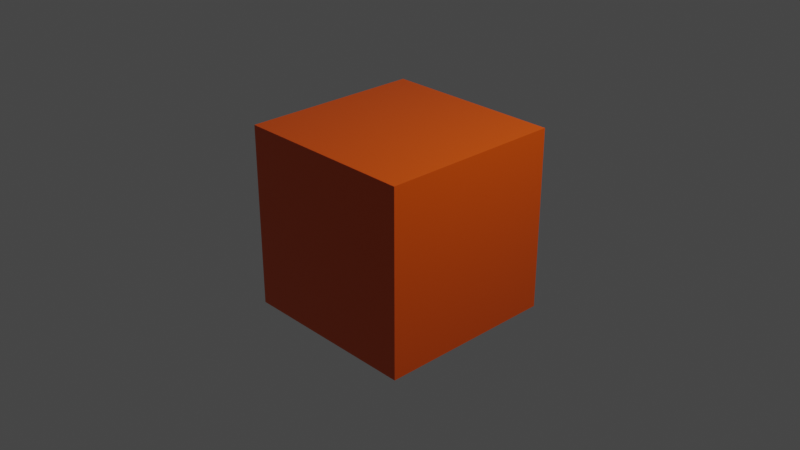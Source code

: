 # Source: cube.blend  (saved by Blender 2.81.16; exported with 4.5.12 LTS)
import bpy
from mathutils import Matrix  # noqa: F401  (used for matrix-valued properties, if any)

bpy.ops.wm.read_factory_settings(use_empty=True)
scene = bpy.context.scene
scene.name = 'Scene'

# ---- collections
col_collection = bpy.data.collections.new('Collection'); scene.collection.children.link(col_collection)

# ---- materials (node trees are filled in below, after node groups)
mat_wood = bpy.data.materials.new('Wood')
mat_wood.alpha_threshold = 0.0
mat_wood.use_transparent_shadow = False
mat_wood.preview_render_type = 'CUBE'
mat_wood.use_preview_world = True
mat_wood.line_color = (0.0, 0.0, 0.0, 1.0)
mat_marble = bpy.data.materials.new('Marble')
mat_marble.use_transparent_shadow = False

# ---- material node trees
mat_wood.use_nodes = True; mat_wood.node_tree.nodes.clear()
_N = mat_wood.node_tree.nodes; _L = mat_wood.node_tree.links
n0 = _N.new('ShaderNodeOutputMaterial'); n0.name = 'Material Output'; n0.location = (300, 300)
n1 = _N.new('ShaderNodeBsdfPrincipled'); n1.name = 'Principled BSDF'; n1.location = (10, 300)
n1.distribution = 'GGX'
n1.subsurface_method = 'BURLEY'
n1.inputs[0].default_value = (0.8, 0.08861, 0.0, 1.0)
n1.inputs[2].default_value = 0.3
n1.inputs[3].default_value = 1.45
n1.inputs[27].default_value = (0.0, 0.0, 0.0, 1.0)
n1.inputs[28].default_value = 1.0
_L.new(n1.outputs[0], n0.inputs[0])
n0.is_active_output = True
mat_marble.use_nodes = True; mat_marble.node_tree.nodes.clear()
_N = mat_marble.node_tree.nodes; _L = mat_marble.node_tree.links
n0 = _N.new('ShaderNodeOutputMaterial'); n0.name = 'Material Output'; n0.location = (300, 300)
n1 = _N.new('ShaderNodeBsdfPrincipled'); n1.name = 'Principled BSDF'; n1.location = (10, 300)
n1.distribution = 'GGX'
n1.subsurface_method = 'BURLEY'
n1.inputs[0].default_value = (0.8, 0.3612, 0.038, 1.0)
n1.inputs[2].default_value = 0.0
n1.inputs[3].default_value = 1.45
n1.inputs[13].default_value = 1.0
n1.inputs[27].default_value = (0.0, 0.0, 0.0, 1.0)
n1.inputs[28].default_value = 1.0
_L.new(n1.outputs[0], n0.inputs[0])
n0.is_active_output = True

# ---- world
world_world = bpy.data.worlds.new('World'); scene.world = world_world
world_world.use_nodes = True; world_world.node_tree.nodes.clear()
_N = world_world.node_tree.nodes; _L = world_world.node_tree.links
n0 = _N.new('ShaderNodeOutputWorld'); n0.name = 'World Output'; n0.location = (300, 300)
n1 = _N.new('ShaderNodeBackground'); n1.name = 'Background'; n1.location = (10, 300)
n1.inputs[0].default_value = (0.05088, 0.05088, 0.05088, 1.0)
_L.new(n1.outputs[0], n0.inputs[0])
n0.is_active_output = True
world_world.color = (0.05088, 0.05088, 0.05088)
world_world.use_sun_shadow = False
world_world.sun_shadow_jitter_overblur = 0.0

# ---- cameras
cam_camera = bpy.data.cameras.new('Camera')
cam_camera.clip_end = 100.0
cam_camera.ortho_scale = 7.314

# ---- lights
light_light = bpy.data.lights.new('Light', 'POINT')
light_light.transmission_factor = 0.0
light_light.energy = 1000.0
light_light.shadow_soft_size = 0.1
light_light.shadow_maximum_resolution = 0.006
light_light.use_absolute_resolution = True

# ---- meshes
me_cube = bpy.data.meshes.new('Cube')
me_cube.from_pydata([(1.0, 1.0, 1.0), (1.0, 1.0, -1.0), (1.0, -1.0, 1.0), (1.0, -1.0, -1.0), (-1.0, 1.0, 1.0), (-1.0, 1.0, -1.0), (-1.0, -1.0, 1.0), (-1.0, -1.0, -1.0)], [], [(0, 4, 6, 2), (3, 2, 6, 7), (7, 6, 4, 5), (5, 1, 3, 7), (1, 0, 2, 3), (5, 4, 0, 1)])
_uv = me_cube.uv_layers.new(name='UVMap')
_uv.uv.foreach_set('vector', [0.625, 0.5, 0.875, 0.5, 0.875, 0.75, 0.625, 0.75, 0.375, 0.75, 0.625, 0.75, 0.625, 1.0, 0.375, 1.0, 0.375, 0.0, 0.625, 0.0, 0.625, 0.25, 0.375, 0.25, 0.125, 0.5, 0.375, 0.5, 0.375, 0.75, 0.125, 0.75, 0.375, 0.5, 0.625, 0.5, 0.625, 0.75, 0.375, 0.75, 0.375, 0.25, 0.625, 0.25, 0.625, 0.5, 0.375, 0.5])
me_cube.materials.append(mat_wood)
me_cube.materials.append(mat_marble)
me_cube.use_remesh_preserve_volume = False
me_cube.use_remesh_preserve_attributes = False
me_cube.use_mirror_vertex_groups = False
me_cube.update()

# ---- objects
ob_cube = bpy.data.objects.new('Cube', me_cube)
ob_light = bpy.data.objects.new('Light', light_light)
ob_camera = bpy.data.objects.new('Camera', cam_camera)

# ---- transforms, parenting, visibility, modifiers, constraints
ob_cube.location = (0.0, 0.0, 0.0)
ob_cube.lock_rotations_4d = False
ob_cube.empty_display_type = 'ARROWS'
ob_cube.lineart.crease_threshold = 0.0
ob_light.location = (4.076, 1.005, 5.904)
ob_light.rotation_euler = (0.6503, 0.05522, 1.866)
ob_light.lock_rotations_4d = False
ob_light.empty_display_type = 'ARROWS'
ob_light.color = (0.0, 0.0, 0.0, 0.0)
ob_light.lineart.crease_threshold = 0.0
ob_camera.location = (7.359, -6.926, 4.958)
ob_camera.rotation_euler = (1.109, 0.0, 0.8149)
ob_camera.lock_rotations_4d = False
ob_camera.empty_display_type = 'ARROWS'
ob_camera.color = (0.0, 0.0, 0.0, 0.0)
ob_camera.display_type = 'WIRE'
ob_camera.lineart.crease_threshold = 0.0

# ---- collection membership
col_collection.objects.link(ob_cube)
col_collection.objects.link(ob_light)
col_collection.objects.link(ob_camera)

# ---- scene / render settings (as saved in the file)
scene.camera = ob_camera
scene.frame_start = 1; scene.frame_end = 250; scene.frame_set(1)
scene.render.engine = 'BLENDER_EEVEE_NEXT'
scene.cycles.use_denoising = False
scene.cycles.samples = 128
scene.cycles.sampling_pattern = 'TABULATED_SOBOL'
scene.cycles.use_adaptive_sampling = False
scene.cycles.use_light_tree = False
scene.view_settings.view_transform = 'Filmic'
bpy.context.view_layer.update()
